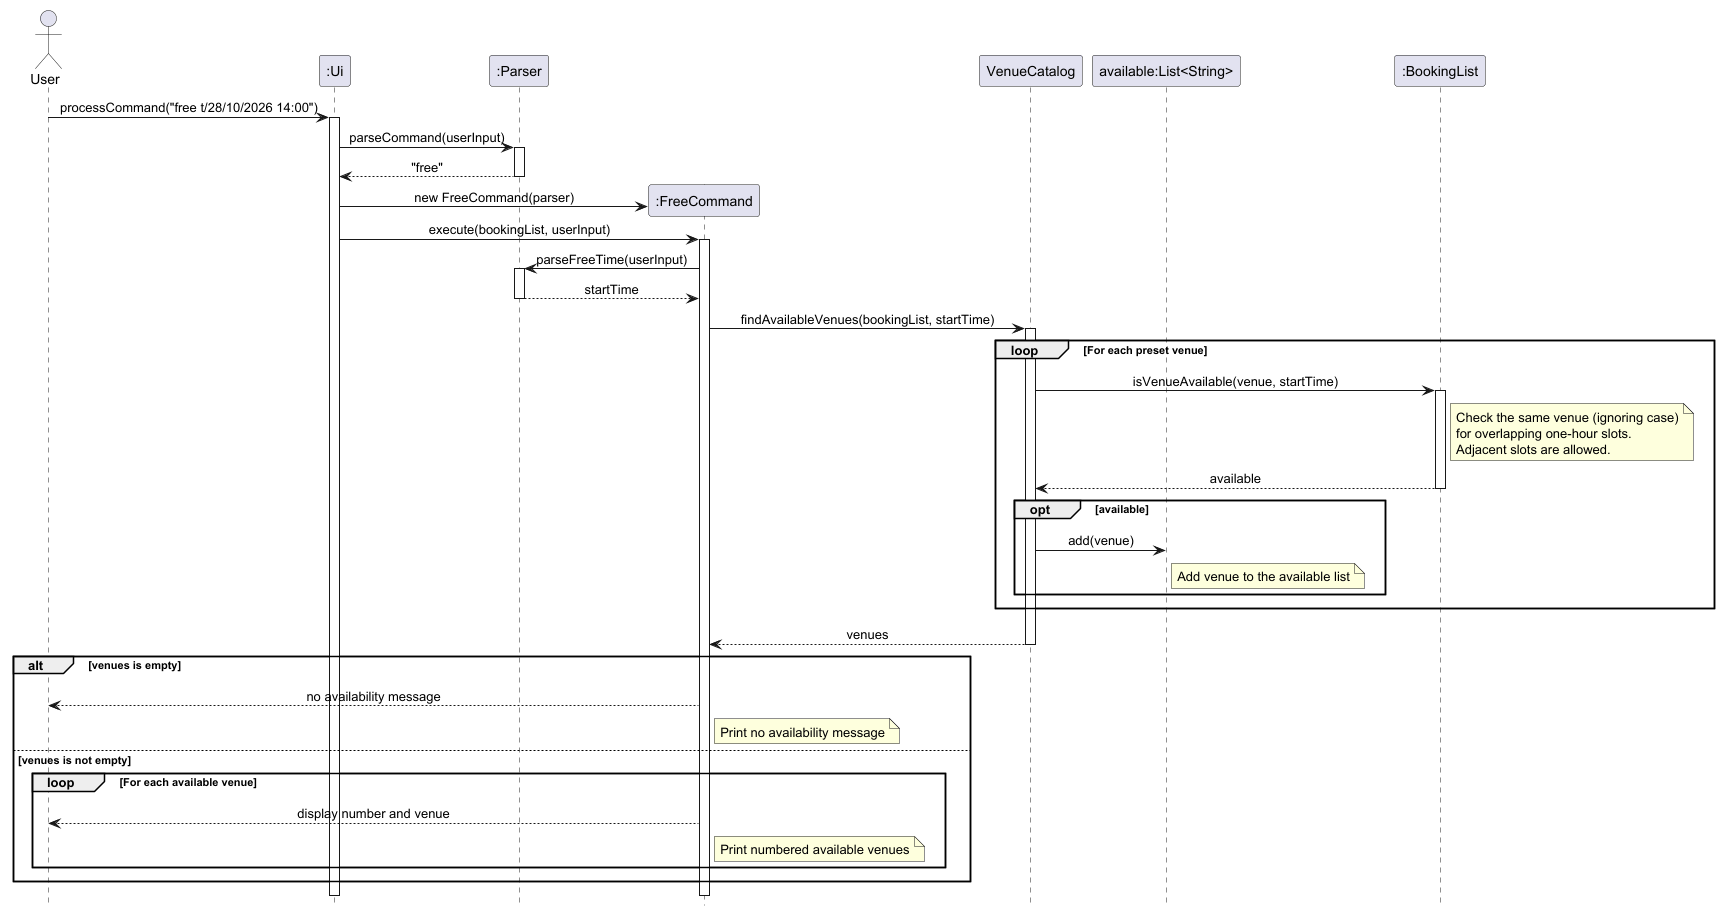

The diagram above was rendered by PlantUML. Its source (embedded in the PNG):
@startuml
skinparam sequenceMessageAlign center
hide footbox

actor User

participant ":Ui" as UI

participant ":Parser" as Parser

User -> UI: processCommand("free t/28/10/2026 14:00")
activate UI

UI -> Parser: parseCommand(userInput)
activate Parser
Parser --> UI: "free"
deactivate Parser

create participant ":FreeCommand" as Free
UI -> Free: new FreeCommand(parser)

participant "VenueCatalog" as Catalog
participant "available:List<String>" as Available
participant ":BookingList" as Bookings

UI -> Free: execute(bookingList, userInput)
activate Free

Free -> Parser: parseFreeTime(userInput)
activate Parser
Parser --> Free: startTime
deactivate Parser

Free -> Catalog: findAvailableVenues(bookingList, startTime)
activate Catalog

loop For each preset venue
    Catalog -> Bookings: isVenueAvailable(venue, startTime)
    activate Bookings

    note right of Bookings
    Check the same venue (ignoring case)
    for overlapping one-hour slots.
    Adjacent slots are allowed.
    end note

    Bookings --> Catalog: available
    deactivate Bookings

    opt available
        Catalog -> Available: add(venue)
        note right of Available: Add venue to the available list
    end
end

Catalog --> Free: venues
deactivate Catalog

alt venues is empty
    Free --> User: no availability message
    note right of Free: Print no availability message
else venues is not empty
    loop For each available venue
        Free --> User: display number and venue
        note right of Free: Print numbered available venues
    end
end

deactivate Free

deactivate UI
@enduml